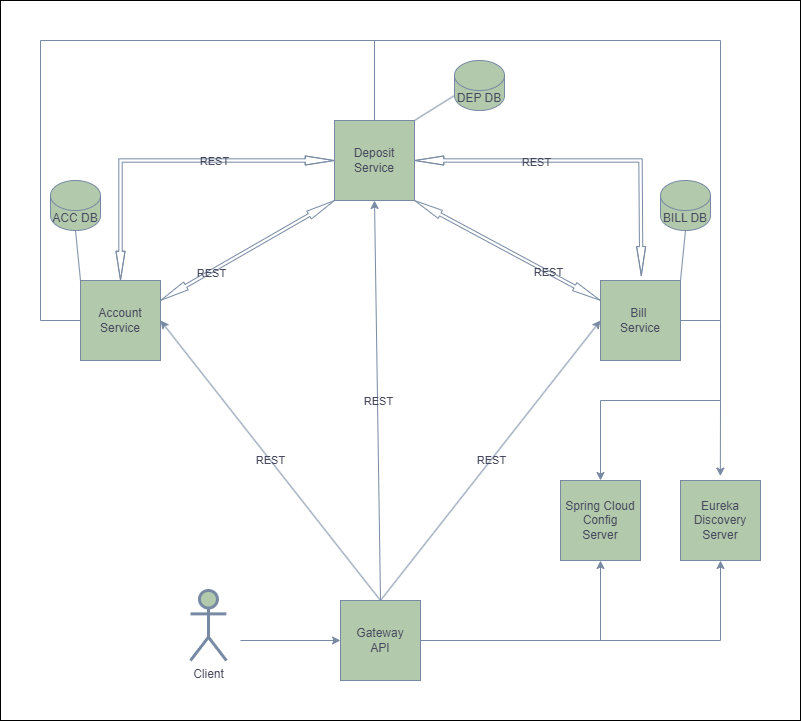

The diagram above was exported from draw.io. Its source (the exported page's mxGraphModel, read from the mxfile embedded in the PNG):
<mxGraphModel dx="2049" dy="1084" grid="1" gridSize="10" guides="1" tooltips="1" connect="1" arrows="1" fold="1" page="1" pageScale="1" pageWidth="827" pageHeight="1169" math="0" shadow="0">
  <root>
    <mxCell id="0" />
    <mxCell id="1" parent="0" />
    <mxCell id="Iu_OIAHX2Hznc2drsCG0-1" value="" style="whiteSpace=wrap;html=1;" vertex="1" parent="1">
      <mxGeometry x="40" y="40" width="800" height="720" as="geometry" />
    </mxCell>
    <mxCell id="zf2MDbxrTftu0CcOc3KH-38" value="Client" style="shape=umlActor;verticalLabelPosition=bottom;verticalAlign=top;html=1;outlineConnect=0;strokeWidth=3;rounded=0;labelBackgroundColor=none;fillColor=#B2C9AB;strokeColor=#788AA3;fontColor=#46495D;" parent="1" vertex="1">
      <mxGeometry x="230" y="630" width="35.88" height="70" as="geometry" />
    </mxCell>
    <mxCell id="zf2MDbxrTftu0CcOc3KH-39" value="Gateway&lt;div&gt;API&lt;/div&gt;" style="whiteSpace=wrap;html=1;aspect=fixed;rounded=0;labelBackgroundColor=none;fillColor=#B2C9AB;strokeColor=#788AA3;fontColor=#46495D;" parent="1" vertex="1">
      <mxGeometry x="380" y="640" width="80" height="80" as="geometry" />
    </mxCell>
    <mxCell id="zf2MDbxrTftu0CcOc3KH-40" value="" style="endArrow=classic;html=1;rounded=0;entryX=0;entryY=0.5;entryDx=0;entryDy=0;labelBackgroundColor=none;strokeColor=#788AA3;fontColor=default;" parent="1" target="zf2MDbxrTftu0CcOc3KH-39" edge="1">
      <mxGeometry width="50" height="50" relative="1" as="geometry">
        <mxPoint x="280" y="680" as="sourcePoint" />
        <mxPoint x="419.06" y="720" as="targetPoint" />
      </mxGeometry>
    </mxCell>
    <mxCell id="zf2MDbxrTftu0CcOc3KH-43" value="Spring Cloud&lt;div&gt;Config&lt;/div&gt;&lt;div&gt;Server&lt;/div&gt;" style="whiteSpace=wrap;html=1;aspect=fixed;rounded=0;labelBackgroundColor=none;fillColor=#B2C9AB;strokeColor=#788AA3;fontColor=#46495D;" parent="1" vertex="1">
      <mxGeometry x="600" y="520" width="80" height="80" as="geometry" />
    </mxCell>
    <mxCell id="zf2MDbxrTftu0CcOc3KH-45" value="Eureka&lt;div&gt;Discovery&lt;/div&gt;&lt;div&gt;Server&lt;/div&gt;" style="whiteSpace=wrap;html=1;aspect=fixed;rounded=0;labelBackgroundColor=none;fillColor=#B2C9AB;strokeColor=#788AA3;fontColor=#46495D;" parent="1" vertex="1">
      <mxGeometry x="720" y="520" width="80" height="80" as="geometry" />
    </mxCell>
    <mxCell id="zf2MDbxrTftu0CcOc3KH-46" value="Account&lt;div&gt;Service&lt;/div&gt;" style="whiteSpace=wrap;html=1;aspect=fixed;rounded=0;labelBackgroundColor=none;fillColor=#B2C9AB;strokeColor=#788AA3;fontColor=#46495D;" parent="1" vertex="1">
      <mxGeometry x="120" y="320" width="80" height="80" as="geometry" />
    </mxCell>
    <mxCell id="zf2MDbxrTftu0CcOc3KH-48" value="&lt;div&gt;Bill&amp;nbsp;&lt;/div&gt;&lt;div&gt;Service&lt;/div&gt;" style="whiteSpace=wrap;html=1;aspect=fixed;rounded=0;labelBackgroundColor=none;fillColor=#B2C9AB;strokeColor=#788AA3;fontColor=#46495D;" parent="1" vertex="1">
      <mxGeometry x="640" y="320" width="80" height="80" as="geometry" />
    </mxCell>
    <mxCell id="zf2MDbxrTftu0CcOc3KH-49" value="&lt;div&gt;Deposit&lt;/div&gt;&lt;div&gt;Service&lt;/div&gt;" style="whiteSpace=wrap;html=1;aspect=fixed;rounded=0;labelBackgroundColor=none;fillColor=#B2C9AB;strokeColor=#788AA3;fontColor=#46495D;" parent="1" vertex="1">
      <mxGeometry x="374" y="160" width="80" height="80" as="geometry" />
    </mxCell>
    <mxCell id="zf2MDbxrTftu0CcOc3KH-58" value="" style="endArrow=classic;html=1;rounded=0;exitX=1;exitY=0.5;exitDx=0;exitDy=0;entryX=0.5;entryY=1;entryDx=0;entryDy=0;labelBackgroundColor=none;strokeColor=#788AA3;fontColor=default;" parent="1" source="zf2MDbxrTftu0CcOc3KH-39" target="zf2MDbxrTftu0CcOc3KH-45" edge="1">
      <mxGeometry width="50" height="50" relative="1" as="geometry">
        <mxPoint x="500" y="520" as="sourcePoint" />
        <mxPoint x="550" y="470" as="targetPoint" />
        <Array as="points">
          <mxPoint x="760" y="680" />
        </Array>
      </mxGeometry>
    </mxCell>
    <mxCell id="zf2MDbxrTftu0CcOc3KH-64" value="" style="endArrow=classic;html=1;rounded=0;exitX=1;exitY=0.5;exitDx=0;exitDy=0;entryX=0.5;entryY=0;entryDx=0;entryDy=0;labelBackgroundColor=none;strokeColor=#788AA3;fontColor=default;" parent="1" source="zf2MDbxrTftu0CcOc3KH-48" target="zf2MDbxrTftu0CcOc3KH-43" edge="1">
      <mxGeometry width="50" height="50" relative="1" as="geometry">
        <mxPoint x="460" y="410" as="sourcePoint" />
        <mxPoint x="510" y="360" as="targetPoint" />
        <Array as="points">
          <mxPoint x="760" y="360" />
          <mxPoint x="760" y="440" />
          <mxPoint x="640" y="440" />
        </Array>
      </mxGeometry>
    </mxCell>
    <mxCell id="zf2MDbxrTftu0CcOc3KH-65" value="" style="endArrow=classic;html=1;rounded=0;entryX=0.5;entryY=1;entryDx=0;entryDy=0;labelBackgroundColor=none;strokeColor=#788AA3;fontColor=default;" parent="1" target="zf2MDbxrTftu0CcOc3KH-43" edge="1">
      <mxGeometry width="50" height="50" relative="1" as="geometry">
        <mxPoint x="640" y="680" as="sourcePoint" />
        <mxPoint x="570" y="550" as="targetPoint" />
      </mxGeometry>
    </mxCell>
    <mxCell id="zf2MDbxrTftu0CcOc3KH-66" value="" style="endArrow=classic;html=1;rounded=0;entryX=0.498;entryY=-0.055;entryDx=0;entryDy=0;entryPerimeter=0;labelBackgroundColor=none;strokeColor=#788AA3;fontColor=default;" parent="1" target="zf2MDbxrTftu0CcOc3KH-45" edge="1">
      <mxGeometry width="50" height="50" relative="1" as="geometry">
        <mxPoint x="760" y="440" as="sourcePoint" />
        <mxPoint x="600" y="480" as="targetPoint" />
      </mxGeometry>
    </mxCell>
    <mxCell id="zf2MDbxrTftu0CcOc3KH-68" value="" style="endArrow=none;html=1;rounded=0;exitX=0;exitY=0.5;exitDx=0;exitDy=0;labelBackgroundColor=none;strokeColor=#788AA3;fontColor=default;" parent="1" source="zf2MDbxrTftu0CcOc3KH-46" edge="1">
      <mxGeometry width="50" height="50" relative="1" as="geometry">
        <mxPoint x="470" y="330" as="sourcePoint" />
        <mxPoint x="760" y="360" as="targetPoint" />
        <Array as="points">
          <mxPoint x="80" y="360" />
          <mxPoint x="80" y="80" />
          <mxPoint x="760" y="80" />
        </Array>
      </mxGeometry>
    </mxCell>
    <mxCell id="zf2MDbxrTftu0CcOc3KH-70" value="" style="endArrow=none;html=1;rounded=0;exitX=0.5;exitY=0;exitDx=0;exitDy=0;labelBackgroundColor=none;strokeColor=#788AA3;fontColor=default;" parent="1" source="zf2MDbxrTftu0CcOc3KH-49" edge="1">
      <mxGeometry width="50" height="50" relative="1" as="geometry">
        <mxPoint x="510" y="310" as="sourcePoint" />
        <mxPoint x="414" y="80" as="targetPoint" />
      </mxGeometry>
    </mxCell>
    <mxCell id="zf2MDbxrTftu0CcOc3KH-71" value="" style="endArrow=classic;html=1;rounded=0;exitX=0.5;exitY=0;exitDx=0;exitDy=0;entryX=0;entryY=0.5;entryDx=0;entryDy=0;labelBackgroundColor=none;strokeColor=#788AA3;fontColor=default;" parent="1" source="zf2MDbxrTftu0CcOc3KH-39" target="zf2MDbxrTftu0CcOc3KH-48" edge="1">
      <mxGeometry relative="1" as="geometry">
        <mxPoint x="360" y="420" as="sourcePoint" />
        <mxPoint x="460" y="420" as="targetPoint" />
      </mxGeometry>
    </mxCell>
    <mxCell id="zf2MDbxrTftu0CcOc3KH-72" value="REST" style="edgeLabel;resizable=0;html=1;;align=center;verticalAlign=middle;rounded=0;labelBackgroundColor=none;fontColor=#46495D;" parent="zf2MDbxrTftu0CcOc3KH-71" connectable="0" vertex="1">
      <mxGeometry relative="1" as="geometry" />
    </mxCell>
    <mxCell id="zf2MDbxrTftu0CcOc3KH-73" value="" style="endArrow=classic;html=1;rounded=0;exitX=0.5;exitY=0;exitDx=0;exitDy=0;entryX=0.5;entryY=1;entryDx=0;entryDy=0;labelBackgroundColor=none;strokeColor=#788AA3;fontColor=default;" parent="1" source="zf2MDbxrTftu0CcOc3KH-39" target="zf2MDbxrTftu0CcOc3KH-49" edge="1">
      <mxGeometry relative="1" as="geometry">
        <mxPoint x="430" y="650" as="sourcePoint" />
        <mxPoint x="650" y="370" as="targetPoint" />
      </mxGeometry>
    </mxCell>
    <mxCell id="zf2MDbxrTftu0CcOc3KH-74" value="REST" style="edgeLabel;resizable=0;html=1;;align=center;verticalAlign=middle;rounded=0;labelBackgroundColor=none;fontColor=#46495D;" parent="zf2MDbxrTftu0CcOc3KH-73" connectable="0" vertex="1">
      <mxGeometry relative="1" as="geometry" />
    </mxCell>
    <mxCell id="zf2MDbxrTftu0CcOc3KH-77" value="" style="endArrow=classic;html=1;rounded=0;exitX=0.5;exitY=0;exitDx=0;exitDy=0;entryX=1;entryY=0.5;entryDx=0;entryDy=0;labelBackgroundColor=none;strokeColor=#788AA3;fontColor=default;" parent="1" target="zf2MDbxrTftu0CcOc3KH-46" edge="1">
      <mxGeometry relative="1" as="geometry">
        <mxPoint x="420" y="640" as="sourcePoint" />
        <mxPoint x="520" y="240" as="targetPoint" />
      </mxGeometry>
    </mxCell>
    <mxCell id="zf2MDbxrTftu0CcOc3KH-78" value="REST" style="edgeLabel;resizable=0;html=1;;align=center;verticalAlign=middle;rounded=0;labelBackgroundColor=none;fontColor=#46495D;" parent="zf2MDbxrTftu0CcOc3KH-77" connectable="0" vertex="1">
      <mxGeometry relative="1" as="geometry" />
    </mxCell>
    <mxCell id="zf2MDbxrTftu0CcOc3KH-86" value="" style="shape=flexArrow;endArrow=classic;startArrow=classic;html=1;rounded=0;width=3.3333333333333335;startSize=9.266666666666666;startWidth=4.722222222222222;endWidth=4.722222222222222;endSize=9.266666666666666;entryX=0;entryY=0.5;entryDx=0;entryDy=0;exitX=0.5;exitY=0;exitDx=0;exitDy=0;labelBackgroundColor=none;strokeColor=#788AA3;fontColor=default;" parent="1" source="zf2MDbxrTftu0CcOc3KH-46" target="zf2MDbxrTftu0CcOc3KH-49" edge="1">
      <mxGeometry width="100" height="100" relative="1" as="geometry">
        <mxPoint x="160" y="310" as="sourcePoint" />
        <mxPoint x="280" y="200" as="targetPoint" />
        <Array as="points">
          <mxPoint x="160" y="200" />
        </Array>
      </mxGeometry>
    </mxCell>
    <mxCell id="zf2MDbxrTftu0CcOc3KH-109" value="REST" style="edgeLabel;html=1;align=center;verticalAlign=middle;resizable=0;points=[];rounded=0;labelBackgroundColor=none;fontColor=#46495D;" parent="zf2MDbxrTftu0CcOc3KH-86" vertex="1" connectable="0">
      <mxGeometry x="0.2714" relative="1" as="geometry">
        <mxPoint as="offset" />
      </mxGeometry>
    </mxCell>
    <mxCell id="zf2MDbxrTftu0CcOc3KH-87" value="" style="shape=flexArrow;endArrow=classic;startArrow=classic;html=1;rounded=0;width=3.3333333333333335;startSize=9.266666666666666;startWidth=4.722222222222222;endWidth=4.722222222222222;endSize=9.266666666666666;entryX=0;entryY=0.25;entryDx=0;entryDy=0;exitX=1;exitY=1;exitDx=0;exitDy=0;labelBackgroundColor=none;strokeColor=#788AA3;fontColor=default;" parent="1" source="zf2MDbxrTftu0CcOc3KH-49" target="zf2MDbxrTftu0CcOc3KH-48" edge="1">
      <mxGeometry width="100" height="100" relative="1" as="geometry">
        <mxPoint x="360" y="200" as="sourcePoint" />
        <mxPoint x="530" y="280" as="targetPoint" />
        <Array as="points" />
      </mxGeometry>
    </mxCell>
    <mxCell id="zf2MDbxrTftu0CcOc3KH-111" value="REST" style="edgeLabel;html=1;align=center;verticalAlign=middle;resizable=0;points=[];rounded=0;labelBackgroundColor=none;fontColor=#46495D;" parent="zf2MDbxrTftu0CcOc3KH-87" vertex="1" connectable="0">
      <mxGeometry x="0.4278" relative="1" as="geometry">
        <mxPoint as="offset" />
      </mxGeometry>
    </mxCell>
    <mxCell id="zf2MDbxrTftu0CcOc3KH-88" value="" style="shape=flexArrow;endArrow=classic;startArrow=classic;html=1;rounded=0;width=3.3333333333333335;startSize=9.266666666666666;startWidth=4.722222222222222;endWidth=4.722222222222222;endSize=9.266666666666666;entryX=0.51;entryY=-0.058;entryDx=0;entryDy=0;exitX=1;exitY=0.5;exitDx=0;exitDy=0;entryPerimeter=0;labelBackgroundColor=none;strokeColor=#788AA3;fontColor=default;" parent="1" source="zf2MDbxrTftu0CcOc3KH-49" target="zf2MDbxrTftu0CcOc3KH-48" edge="1">
      <mxGeometry width="100" height="100" relative="1" as="geometry">
        <mxPoint x="620" y="300" as="sourcePoint" />
        <mxPoint x="740" y="180" as="targetPoint" />
        <Array as="points">
          <mxPoint x="680" y="200" />
        </Array>
      </mxGeometry>
    </mxCell>
    <mxCell id="zf2MDbxrTftu0CcOc3KH-107" value="REST" style="edgeLabel;html=1;align=center;verticalAlign=middle;resizable=0;points=[];rounded=0;labelBackgroundColor=none;fontColor=#46495D;" parent="zf2MDbxrTftu0CcOc3KH-88" vertex="1" connectable="0">
      <mxGeometry x="-0.2911" y="-1" relative="1" as="geometry">
        <mxPoint as="offset" />
      </mxGeometry>
    </mxCell>
    <mxCell id="zf2MDbxrTftu0CcOc3KH-89" value="" style="shape=flexArrow;endArrow=classic;startArrow=classic;html=1;rounded=0;width=3.3333333333333335;startSize=9.266666666666666;startWidth=4.722222222222222;endWidth=4.722222222222222;endSize=9.266666666666666;entryX=0;entryY=1;entryDx=0;entryDy=0;exitX=1;exitY=0.5;exitDx=0;exitDy=0;labelBackgroundColor=none;strokeColor=#788AA3;fontColor=default;" parent="1" target="zf2MDbxrTftu0CcOc3KH-49" edge="1">
      <mxGeometry width="100" height="100" relative="1" as="geometry">
        <mxPoint x="200" y="340" as="sourcePoint" />
        <mxPoint x="480" y="480" as="targetPoint" />
        <Array as="points" />
      </mxGeometry>
    </mxCell>
    <mxCell id="zf2MDbxrTftu0CcOc3KH-110" value="REST" style="edgeLabel;html=1;align=center;verticalAlign=middle;resizable=0;points=[];rounded=0;labelBackgroundColor=none;fontColor=#46495D;" parent="zf2MDbxrTftu0CcOc3KH-89" vertex="1" connectable="0">
      <mxGeometry x="-0.4261" y="-1" relative="1" as="geometry">
        <mxPoint as="offset" />
      </mxGeometry>
    </mxCell>
    <mxCell id="zf2MDbxrTftu0CcOc3KH-98" value="DEP DB" style="shape=cylinder3;whiteSpace=wrap;html=1;boundedLbl=1;backgroundOutline=1;size=15;rounded=0;labelBackgroundColor=none;fillColor=#B2C9AB;strokeColor=#788AA3;fontColor=#46495D;" parent="1" vertex="1">
      <mxGeometry x="494" y="100" width="50" height="50" as="geometry" />
    </mxCell>
    <mxCell id="zf2MDbxrTftu0CcOc3KH-99" value="ACC DB" style="shape=cylinder3;whiteSpace=wrap;html=1;boundedLbl=1;backgroundOutline=1;size=15;rounded=0;labelBackgroundColor=none;fillColor=#B2C9AB;strokeColor=#788AA3;fontColor=#46495D;" parent="1" vertex="1">
      <mxGeometry x="90" y="220" width="50" height="50" as="geometry" />
    </mxCell>
    <mxCell id="zf2MDbxrTftu0CcOc3KH-100" value="BILL DB" style="shape=cylinder3;whiteSpace=wrap;html=1;boundedLbl=1;backgroundOutline=1;size=15;rounded=0;labelBackgroundColor=none;fillColor=#B2C9AB;strokeColor=#788AA3;fontColor=#46495D;" parent="1" vertex="1">
      <mxGeometry x="700" y="220" width="50" height="50" as="geometry" />
    </mxCell>
    <mxCell id="zf2MDbxrTftu0CcOc3KH-102" value="" style="endArrow=none;html=1;rounded=0;exitX=0;exitY=0;exitDx=0;exitDy=0;entryX=0.5;entryY=1;entryDx=0;entryDy=0;entryPerimeter=0;labelBackgroundColor=none;strokeColor=#788AA3;fontColor=default;" parent="1" source="zf2MDbxrTftu0CcOc3KH-46" target="zf2MDbxrTftu0CcOc3KH-99" edge="1">
      <mxGeometry width="50" height="50" relative="1" as="geometry">
        <mxPoint x="320" y="260" as="sourcePoint" />
        <mxPoint x="370" y="210" as="targetPoint" />
      </mxGeometry>
    </mxCell>
    <mxCell id="zf2MDbxrTftu0CcOc3KH-103" value="" style="endArrow=none;html=1;rounded=0;entryX=0.5;entryY=1;entryDx=0;entryDy=0;entryPerimeter=0;exitX=0;exitY=1;exitDx=0;exitDy=-15;exitPerimeter=0;labelBackgroundColor=none;strokeColor=#788AA3;fontColor=default;" parent="1" source="zf2MDbxrTftu0CcOc3KH-98" edge="1">
      <mxGeometry width="50" height="50" relative="1" as="geometry">
        <mxPoint x="494" y="140" as="sourcePoint" />
        <mxPoint x="454" y="160" as="targetPoint" />
      </mxGeometry>
    </mxCell>
    <mxCell id="zf2MDbxrTftu0CcOc3KH-104" value="" style="endArrow=none;html=1;rounded=0;entryX=0.5;entryY=1;entryDx=0;entryDy=0;entryPerimeter=0;exitX=0.5;exitY=1;exitDx=0;exitDy=0;exitPerimeter=0;labelBackgroundColor=none;strokeColor=#788AA3;fontColor=default;" parent="1" source="zf2MDbxrTftu0CcOc3KH-100" edge="1">
      <mxGeometry width="50" height="50" relative="1" as="geometry">
        <mxPoint x="785" y="330" as="sourcePoint" />
        <mxPoint x="720" y="320" as="targetPoint" />
      </mxGeometry>
    </mxCell>
  </root>
</mxGraphModel>